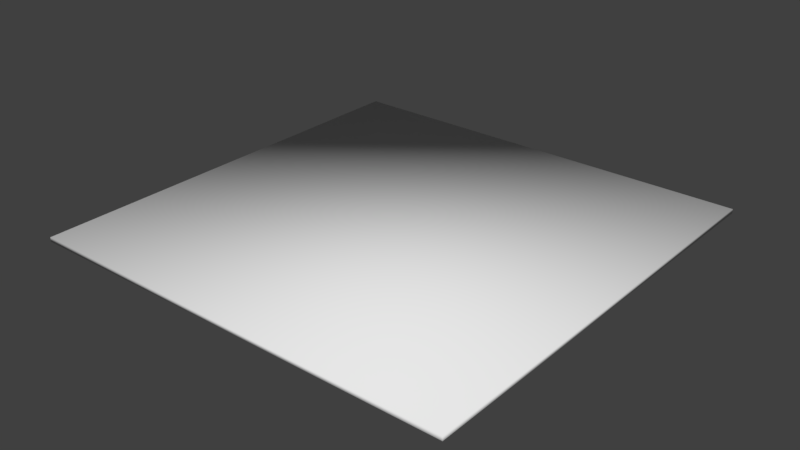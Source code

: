 # Source: cloth.blend  (saved by Blender 2.78.0; exported with 4.5.12 LTS)
import bpy
from mathutils import Matrix  # noqa: F401  (used for matrix-valued properties, if any)

bpy.ops.wm.read_factory_settings(use_empty=True)
scene = bpy.context.scene
scene.name = 'Scene'

# ---- collections
col_collection_1 = bpy.data.collections.new('Collection 1'); scene.collection.children.link(col_collection_1)

# ---- world
world_world = bpy.data.worlds.new('World'); scene.world = world_world
world_world.color = (0.05088, 0.05088, 0.05088)
world_world.use_sun_shadow = False
world_world.sun_shadow_jitter_overblur = 0.0
world_world.cycles.sampling_method = 'MANUAL'

# ---- meshes
me_cloth = bpy.data.meshes.new('cloth')
me_cloth.from_pydata([(-0.09285, -0.09285, -0.0009217), (-0.09285, -0.09285, 0.0009217), (-0.09285, 0.09285, -0.0009217), (-0.09285, 0.09285, 0.0009217), (0.09285, -0.09285, -0.0009217), (0.09285, -0.09285, 0.0009217), (0.09285, 0.09285, -0.0009217), (0.09285, 0.09285, 0.0009217)], [], [(0, 1, 3, 2), (2, 3, 7, 6), (6, 7, 5, 4), (4, 5, 1, 0), (2, 6, 4, 0), (7, 3, 1, 5)])
me_cloth.polygons.foreach_set('use_smooth', [True] * 6)
_uv = me_cloth.uv_layers.new(name='UVMap')
_uv.uv.foreach_set('vector', [0.00293, 0.9971, 0.00293, 0.9971, 0.00293, 0.9971, 0.00293, 0.9971, 0.00293, 0.9971, 0.00293, 0.9971, 0.00293, 0.9971, 0.00293, 0.9971, 0.00293, 0.9971, 0.00293, 0.9971, 0.00293, 0.9971, 0.00293, 0.9971, 0.00293, 0.9971, 0.00293, 0.9971, 0.00293, 0.9971, 0.00293, 0.9971, 0.0, 0.0, 1.0, 0.0, 1.0, 1.0, 0.0, 1.0, 0.0, 0.0, 1.0, 0.0, 1.0, 1.0, 0.0, 1.0])
me_cloth.use_remesh_preserve_volume = False
me_cloth.use_remesh_preserve_attributes = False
me_cloth.use_mirror_vertex_groups = False
me_cloth.update()

# ---- objects
ob_cloth = bpy.data.objects.new('cloth', me_cloth)

# ---- transforms, parenting, visibility, modifiers, constraints
ob_cloth.location = (0.0, 0.0, 0.0)
ob_cloth.lineart.crease_threshold = 0.0

# ---- collection membership
col_collection_1.objects.link(ob_cloth)

# ---- scene / render settings (as saved in the file)
scene.frame_start = 1; scene.frame_end = 250; scene.frame_set(1)
scene.render.engine = 'BLENDER_EEVEE_NEXT'
scene.render.resolution_percentage = 50
scene.render.dither_intensity = 0.0
scene.cycles.use_denoising = False
scene.cycles.samples = 128
scene.cycles.sampling_pattern = 'TABULATED_SOBOL'
scene.cycles.light_sampling_threshold = 0.0
scene.cycles.use_adaptive_sampling = False
scene.cycles.use_light_tree = False
scene.cycles.blur_glossy = 0.0
scene.cycles.sample_clamp_indirect = 0.0
scene.view_settings.view_transform = 'Standard'
bpy.context.view_layer.update()

# ---- added for rendering (the .blend has no active camera and no usable light): camera, sun
cam_auto = bpy.data.cameras.new('AutoCamera')
cam_auto.lens = 50.0
cam_auto.sensor_width = 36.0
cam_auto.clip_end = 1000.0
ob_auto_camera = bpy.data.objects.new('AutoCamera', cam_auto)
scene.collection.objects.link(ob_auto_camera)
ob_auto_camera.location = (0.242985, -0.291582, 0.194388)
ob_auto_camera.rotation_euler = (1.09748, -7.21219e-08, 0.694738)
scene.camera = ob_auto_camera
light_auto_sun = bpy.data.lights.new('AutoSun', 'SUN')
light_auto_sun.energy = 3.0
light_auto_sun.angle = 0.0523599
ob_auto_sun = bpy.data.objects.new('AutoSun', light_auto_sun)
scene.collection.objects.link(ob_auto_sun)
ob_auto_sun.rotation_euler = (0.872665, 0.174533, 0.523599)
bpy.context.view_layer.update()
